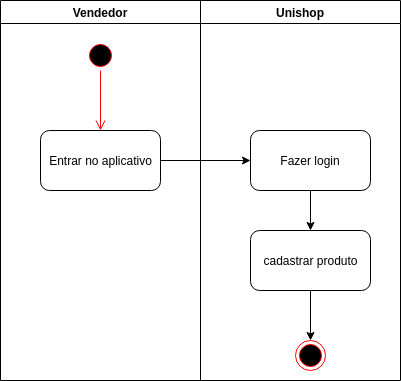

The diagram above was exported from draw.io. Its source (the exported page's mxGraphModel, read from the mxfile embedded in the PNG):
<mxGraphModel dx="764" dy="517" grid="1" gridSize="10" guides="1" tooltips="1" connect="1" arrows="1" fold="1" page="1" pageScale="1" pageWidth="827" pageHeight="1169" math="0" shadow="0">
  <root>
    <mxCell id="0" />
    <mxCell id="1" parent="0" />
    <mxCell id="LjiNUTl26vsxcYLx49LG-1" value="Vendedor" style="swimlane;" vertex="1" parent="1">
      <mxGeometry x="140" y="100" width="200" height="380" as="geometry" />
    </mxCell>
    <mxCell id="LjiNUTl26vsxcYLx49LG-3" value="" style="ellipse;html=1;shape=startState;fillColor=#000000;strokeColor=#ff0000;" vertex="1" parent="LjiNUTl26vsxcYLx49LG-1">
      <mxGeometry x="85" y="40" width="30" height="30" as="geometry" />
    </mxCell>
    <mxCell id="LjiNUTl26vsxcYLx49LG-4" value="" style="edgeStyle=orthogonalEdgeStyle;html=1;verticalAlign=bottom;endArrow=open;endSize=8;strokeColor=#ff0000;" edge="1" source="LjiNUTl26vsxcYLx49LG-3" parent="LjiNUTl26vsxcYLx49LG-1">
      <mxGeometry relative="1" as="geometry">
        <mxPoint x="100" y="130" as="targetPoint" />
      </mxGeometry>
    </mxCell>
    <mxCell id="LjiNUTl26vsxcYLx49LG-5" value="Entrar no aplicativo" style="rounded=1;whiteSpace=wrap;html=1;" vertex="1" parent="LjiNUTl26vsxcYLx49LG-1">
      <mxGeometry x="40" y="130" width="120" height="60" as="geometry" />
    </mxCell>
    <mxCell id="LjiNUTl26vsxcYLx49LG-2" value="Unishop" style="swimlane;" vertex="1" parent="1">
      <mxGeometry x="340" y="100" width="200" height="380" as="geometry" />
    </mxCell>
    <mxCell id="LjiNUTl26vsxcYLx49LG-7" value="Fazer login" style="rounded=1;whiteSpace=wrap;html=1;" vertex="1" parent="LjiNUTl26vsxcYLx49LG-2">
      <mxGeometry x="50" y="130" width="120" height="60" as="geometry" />
    </mxCell>
    <mxCell id="LjiNUTl26vsxcYLx49LG-11" value="" style="ellipse;html=1;shape=endState;fillColor=#000000;strokeColor=#ff0000;" vertex="1" parent="LjiNUTl26vsxcYLx49LG-2">
      <mxGeometry x="95" y="340" width="30" height="30" as="geometry" />
    </mxCell>
    <mxCell id="LjiNUTl26vsxcYLx49LG-12" style="edgeStyle=orthogonalEdgeStyle;rounded=0;orthogonalLoop=1;jettySize=auto;html=1;exitX=0.5;exitY=1;exitDx=0;exitDy=0;" edge="1" parent="1" source="LjiNUTl26vsxcYLx49LG-8" target="LjiNUTl26vsxcYLx49LG-11">
      <mxGeometry relative="1" as="geometry" />
    </mxCell>
    <mxCell id="LjiNUTl26vsxcYLx49LG-8" value="cadastrar produto" style="rounded=1;whiteSpace=wrap;html=1;" vertex="1" parent="1">
      <mxGeometry x="390" y="330" width="120" height="60" as="geometry" />
    </mxCell>
    <mxCell id="LjiNUTl26vsxcYLx49LG-9" style="edgeStyle=orthogonalEdgeStyle;rounded=0;orthogonalLoop=1;jettySize=auto;html=1;exitX=1;exitY=0.5;exitDx=0;exitDy=0;entryX=0;entryY=0.5;entryDx=0;entryDy=0;" edge="1" parent="1" source="LjiNUTl26vsxcYLx49LG-5" target="LjiNUTl26vsxcYLx49LG-7">
      <mxGeometry relative="1" as="geometry" />
    </mxCell>
    <mxCell id="LjiNUTl26vsxcYLx49LG-10" style="edgeStyle=orthogonalEdgeStyle;rounded=0;orthogonalLoop=1;jettySize=auto;html=1;exitX=0.5;exitY=1;exitDx=0;exitDy=0;entryX=0.5;entryY=0;entryDx=0;entryDy=0;" edge="1" parent="1" source="LjiNUTl26vsxcYLx49LG-7" target="LjiNUTl26vsxcYLx49LG-8">
      <mxGeometry relative="1" as="geometry" />
    </mxCell>
  </root>
</mxGraphModel>